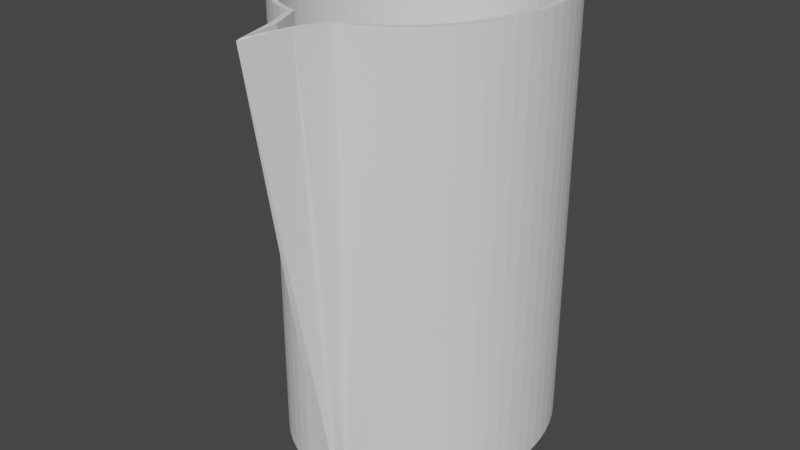 # Source: pitcher.blend  (saved by Blender 2.83.19; exported with 4.5.12 LTS)
import bpy
from mathutils import Matrix  # noqa: F401  (used for matrix-valued properties, if any)

bpy.ops.wm.read_factory_settings(use_empty=True)
scene = bpy.context.scene
scene.name = 'Scene'

# ---- collections
col_collection = bpy.data.collections.new('Collection'); scene.collection.children.link(col_collection)

# ---- world
world_world = bpy.data.worlds.new('World'); scene.world = world_world
world_world.use_nodes = True; world_world.node_tree.nodes.clear()
_N = world_world.node_tree.nodes; _L = world_world.node_tree.links
n0 = _N.new('ShaderNodeOutputWorld'); n0.name = 'World Output'; n0.location = (300, 300)
n1 = _N.new('ShaderNodeBackground'); n1.name = 'Background'; n1.location = (10, 300)
n1.inputs[0].default_value = (0.05088, 0.05088, 0.05088, 1.0)
_L.new(n1.outputs[0], n0.inputs[0])
n0.is_active_output = True
world_world.color = (0.05088, 0.05088, 0.05088)
world_world.use_sun_shadow = False
world_world.sun_shadow_jitter_overblur = 0.0

# ---- meshes
me_cylinder = bpy.data.meshes.new('Cylinder')
me_cylinder.from_pydata([(6.889e-05, 1.0, -1.0), (6.889e-05, 1.0, 1.0), (0.05669, 0.9952, -1.0), (0.05669, 0.9952, 1.0), (0.1128, 0.9808, -1.0), (0.1128, 0.9808, 1.0), (0.1678, 0.9569, -1.0), (0.1678, 0.9569, 1.0), (0.2211, 0.9239, -1.0), (0.2211, 0.9239, 1.0), (0.2724, 0.8819, -1.0), (0.2724, 0.8819, 1.0), (0.321, 0.8315, -1.0), (0.321, 0.8315, 1.0), (0.3666, 0.773, -1.0), (0.3666, 0.773, 1.0), (0.4086, 0.7071, -1.0), (0.4086, 0.7071, 1.0), (0.4466, 0.6344, -1.0), (0.4466, 0.6344, 1.0), (0.4804, 0.5556, -1.0), (0.4804, 0.5556, 1.0), (0.5096, 0.4714, -1.0), (0.5096, 0.4714, 1.0), (0.5338, 0.3827, -1.0), (0.5338, 0.3827, 1.0), (0.5529, 0.2903, -1.0), (0.5529, 0.2903, 1.0), (0.5667, 0.1951, -1.0), (0.5667, 0.1951, 1.0), (0.575, 0.09802, -1.0), (0.575, 0.09802, 1.0), (0.5778, -1.63e-07, -1.0), (0.5778, -1.63e-07, 1.0), (0.575, -0.09802, -1.0), (0.575, -0.09802, 1.0), (0.5667, -0.1951, -1.0), (0.5667, -0.1951, 1.0), (0.5529, -0.2903, -1.0), (0.5529, -0.2903, 1.0), (0.5338, -0.3827, -1.0), (0.5338, -0.3827, 1.0), (0.5096, -0.4714, -1.0), (0.5096, -0.4714, 1.0), (0.4804, -0.5556, -1.0), (0.4804, -0.5556, 1.0), (0.4466, -0.6344, -1.0), (0.4466, -0.6344, 1.0), (0.4086, -0.7071, -1.0), (0.4086, -0.7071, 1.0), (0.3666, -0.773, -1.0), (0.3666, -0.773, 1.0), (0.321, -0.8315, -1.0), (0.321, -0.8315, 1.0), (0.2724, -0.8819, -1.0), (0.2724, -0.8819, 1.0), (0.2211, -0.9239, -1.0), (0.2211, -0.9239, 1.0), (0.1678, -0.9569, -1.0), (0.1678, -0.9569, 1.0), (0.1128, -0.9808, -1.0), (0.1128, -0.9808, 1.0), (0.05669, -0.9952, -1.0), (0.05882, -1.201, 0.9983), (6.842e-05, -1.0, -1.0), (-0.0005059, -1.505, 0.9958), (-0.05656, -0.9952, -1.0), (-0.05444, -1.201, 0.9983), (-0.1126, -0.9808, -1.0), (-0.1126, -0.9808, 1.0), (-0.1676, -0.9569, -1.0), (-0.1676, -0.9569, 1.0), (-0.221, -0.9239, -1.0), (-0.221, -0.9239, 1.0), (-0.2723, -0.8819, -1.0), (-0.2723, -0.8819, 1.0), (-0.3209, -0.8315, -1.0), (-0.3209, -0.8315, 1.0), (-0.3664, -0.773, -1.0), (-0.3664, -0.773, 1.0), (-0.4084, -0.7071, -1.0), (-0.4084, -0.7071, 1.0), (-0.4465, -0.6344, -1.0), (-0.4465, -0.6344, 1.0), (-0.4803, -0.5556, -1.0), (-0.4803, -0.5556, 1.0), (-0.5094, -0.4714, -1.0), (-0.5094, -0.4714, 1.0), (-0.5337, -0.3827, -1.0), (-0.5337, -0.3827, 1.0), (-0.5528, -0.2903, -1.0), (-0.5528, -0.2903, 1.0), (-0.5665, -0.1951, -1.0), (-0.5665, -0.1951, 1.0), (-0.5749, -0.09802, -1.0), (-0.5749, -0.09802, 1.0), (-0.5776, -4.647e-07, -1.0), (-0.5776, -4.647e-07, 1.0), (-0.5749, 0.09802, -1.0), (-0.5749, 0.09802, 1.0), (-0.5665, 0.1951, -1.0), (-0.5665, 0.1951, 1.0), (-0.5528, 0.2903, -1.0), (-0.5528, 0.2903, 1.0), (-0.5337, 0.3827, -1.0), (-0.5337, 0.3827, 1.0), (-0.5094, 0.4714, -1.0), (-0.5094, 0.4714, 1.0), (-0.4803, 0.5556, -1.0), (-0.4803, 0.5556, 1.0), (-0.4465, 0.6344, -1.0), (-0.4465, 0.6344, 1.0), (-0.4084, 0.7071, -1.0), (-0.4084, 0.7071, 1.0), (-0.3664, 0.773, -1.0), (-0.3664, 0.773, 1.0), (-0.3209, 0.8315, -1.0), (-0.3209, 0.8315, 1.0), (-0.2723, 0.8819, -1.0), (-0.2723, 0.8819, 1.0), (-0.221, 0.9239, -1.0), (-0.221, 0.9239, 1.0), (-0.1676, 0.9569, -1.0), (-0.1676, 0.9569, 1.0), (-0.1126, 0.9808, -1.0), (-0.1126, 0.9808, 1.0), (-0.05656, 0.9952, -1.0), (-0.05656, 0.9952, 1.0)], [], [(0, 1, 3, 2), (2, 3, 5, 4), (4, 5, 7, 6), (6, 7, 9, 8), (8, 9, 11, 10), (10, 11, 13, 12), (12, 13, 15, 14), (14, 15, 17, 16), (16, 17, 19, 18), (18, 19, 21, 20), (20, 21, 23, 22), (22, 23, 25, 24), (24, 25, 27, 26), (26, 27, 29, 28), (28, 29, 31, 30), (30, 31, 33, 32), (32, 33, 35, 34), (34, 35, 37, 36), (36, 37, 39, 38), (38, 39, 41, 40), (40, 41, 43, 42), (42, 43, 45, 44), (44, 45, 47, 46), (46, 47, 49, 48), (48, 49, 51, 50), (50, 51, 53, 52), (52, 53, 55, 54), (54, 55, 57, 56), (56, 57, 59, 58), (58, 59, 61, 60), (60, 61, 63, 62), (62, 63, 65, 64), (64, 65, 67, 66), (66, 67, 69, 68), (68, 69, 71, 70), (70, 71, 73, 72), (72, 73, 75, 74), (74, 75, 77, 76), (76, 77, 79, 78), (78, 79, 81, 80), (80, 81, 83, 82), (82, 83, 85, 84), (84, 85, 87, 86), (86, 87, 89, 88), (88, 89, 91, 90), (90, 91, 93, 92), (92, 93, 95, 94), (94, 95, 97, 96), (96, 97, 99, 98), (98, 99, 101, 100), (100, 101, 103, 102), (102, 103, 105, 104), (104, 105, 107, 106), (106, 107, 109, 108), (108, 109, 111, 110), (110, 111, 113, 112), (112, 113, 115, 114), (114, 115, 117, 116), (116, 117, 119, 118), (118, 119, 121, 120), (120, 121, 123, 122), (122, 123, 125, 124), (124, 125, 127, 126), (126, 127, 1, 0), (0, 2, 4, 6, 8, 10, 12, 14, 16, 18, 20, 22, 24, 26, 28, 30, 32, 34, 36, 38, 40, 42, 44, 46, 48, 50, 52, 54, 56, 58, 60, 62, 64, 66, 68, 70, 72, 74, 76, 78, 80, 82, 84, 86, 88, 90, 92, 94, 96, 98, 100, 102, 104, 106, 108, 110, 112, 114, 116, 118, 120, 122, 124, 126)])
_uv = me_cylinder.uv_layers.new(name='UVMap')
_uv.uv.foreach_set('vector', [1.0, 0.5, 1.0, 1.0, 0.9844, 1.0, 0.9844, 0.5, 0.9844, 0.5, 0.9844, 1.0, 0.9688, 1.0, 0.9688, 0.5, 0.9688, 0.5, 0.9688, 1.0, 0.9531, 1.0, 0.9531, 0.5, 0.9531, 0.5, 0.9531, 1.0, 0.9375, 1.0, 0.9375, 0.5, 0.9375, 0.5, 0.9375, 1.0, 0.9219, 1.0, 0.9219, 0.5, 0.9219, 0.5, 0.9219, 1.0, 0.9062, 1.0, 0.9062, 0.5, 0.9062, 0.5, 0.9062, 1.0, 0.8906, 1.0, 0.8906, 0.5, 0.8906, 0.5, 0.8906, 1.0, 0.875, 1.0, 0.875, 0.5, 0.875, 0.5, 0.875, 1.0, 0.8594, 1.0, 0.8594, 0.5, 0.8594, 0.5, 0.8594, 1.0, 0.8438, 1.0, 0.8438, 0.5, 0.8438, 0.5, 0.8438, 1.0, 0.8281, 1.0, 0.8281, 0.5, 0.8281, 0.5, 0.8281, 1.0, 0.8125, 1.0, 0.8125, 0.5, 0.8125, 0.5, 0.8125, 1.0, 0.7969, 1.0, 0.7969, 0.5, 0.7969, 0.5, 0.7969, 1.0, 0.7812, 1.0, 0.7812, 0.5, 0.7812, 0.5, 0.7812, 1.0, 0.7656, 1.0, 0.7656, 0.5, 0.7656, 0.5, 0.7656, 1.0, 0.75, 1.0, 0.75, 0.5, 0.75, 0.5, 0.75, 1.0, 0.7344, 1.0, 0.7344, 0.5, 0.7344, 0.5, 0.7344, 1.0, 0.7188, 1.0, 0.7188, 0.5, 0.7188, 0.5, 0.7188, 1.0, 0.7031, 1.0, 0.7031, 0.5, 0.7031, 0.5, 0.7031, 1.0, 0.6875, 1.0, 0.6875, 0.5, 0.6875, 0.5, 0.6875, 1.0, 0.6719, 1.0, 0.6719, 0.5, 0.6719, 0.5, 0.6719, 1.0, 0.6562, 1.0, 0.6562, 0.5, 0.6562, 0.5, 0.6562, 1.0, 0.6406, 1.0, 0.6406, 0.5, 0.6406, 0.5, 0.6406, 1.0, 0.625, 1.0, 0.625, 0.5, 0.625, 0.5, 0.625, 1.0, 0.6094, 1.0, 0.6094, 0.5, 0.6094, 0.5, 0.6094, 1.0, 0.5938, 1.0, 0.5938, 0.5, 0.5938, 0.5, 0.5938, 1.0, 0.5781, 1.0, 0.5781, 0.5, 0.5781, 0.5, 0.5781, 1.0, 0.5625, 1.0, 0.5625, 0.5, 0.5625, 0.5, 0.5625, 1.0, 0.5469, 1.0, 0.5469, 0.5, 0.5469, 0.5, 0.5469, 1.0, 0.5312, 1.0, 0.5312, 0.5, 0.5312, 0.5, 0.5312, 1.0, 0.5156, 1.0, 0.5156, 0.5, 0.5156, 0.5, 0.5156, 1.0, 0.5, 1.0, 0.5, 0.5, 0.5, 0.5, 0.5, 1.0, 0.4844, 1.0, 0.4844, 0.5, 0.4844, 0.5, 0.4844, 1.0, 0.4688, 1.0, 0.4688, 0.5, 0.4688, 0.5, 0.4688, 1.0, 0.4531, 1.0, 0.4531, 0.5, 0.4531, 0.5, 0.4531, 1.0, 0.4375, 1.0, 0.4375, 0.5, 0.4375, 0.5, 0.4375, 1.0, 0.4219, 1.0, 0.4219, 0.5, 0.4219, 0.5, 0.4219, 1.0, 0.4062, 1.0, 0.4062, 0.5, 0.4062, 0.5, 0.4062, 1.0, 0.3906, 1.0, 0.3906, 0.5, 0.3906, 0.5, 0.3906, 1.0, 0.375, 1.0, 0.375, 0.5, 0.375, 0.5, 0.375, 1.0, 0.3594, 1.0, 0.3594, 0.5, 0.3594, 0.5, 0.3594, 1.0, 0.3438, 1.0, 0.3438, 0.5, 0.3438, 0.5, 0.3438, 1.0, 0.3281, 1.0, 0.3281, 0.5, 0.3281, 0.5, 0.3281, 1.0, 0.3125, 1.0, 0.3125, 0.5, 0.3125, 0.5, 0.3125, 1.0, 0.2969, 1.0, 0.2969, 0.5, 0.2969, 0.5, 0.2969, 1.0, 0.2812, 1.0, 0.2812, 0.5, 0.2812, 0.5, 0.2812, 1.0, 0.2656, 1.0, 0.2656, 0.5, 0.2656, 0.5, 0.2656, 1.0, 0.25, 1.0, 0.25, 0.5, 0.25, 0.5, 0.25, 1.0, 0.2344, 1.0, 0.2344, 0.5, 0.2344, 0.5, 0.2344, 1.0, 0.2188, 1.0, 0.2188, 0.5, 0.2188, 0.5, 0.2188, 1.0, 0.2031, 1.0, 0.2031, 0.5, 0.2031, 0.5, 0.2031, 1.0, 0.1875, 1.0, 0.1875, 0.5, 0.1875, 0.5, 0.1875, 1.0, 0.1719, 1.0, 0.1719, 0.5, 0.1719, 0.5, 0.1719, 1.0, 0.1562, 1.0, 0.1562, 0.5, 0.1562, 0.5, 0.1562, 1.0, 0.1406, 1.0, 0.1406, 0.5, 0.1406, 0.5, 0.1406, 1.0, 0.125, 1.0, 0.125, 0.5, 0.125, 0.5, 0.125, 1.0, 0.1094, 1.0, 0.1094, 0.5, 0.1094, 0.5, 0.1094, 1.0, 0.09375, 1.0, 0.09375, 0.5, 0.09375, 0.5, 0.09375, 1.0, 0.07812, 1.0, 0.07812, 0.5, 0.07812, 0.5, 0.07812, 1.0, 0.0625, 1.0, 0.0625, 0.5, 0.0625, 0.5, 0.0625, 1.0, 0.04688, 1.0, 0.04688, 0.5, 0.04688, 0.5, 0.04688, 1.0, 0.03125, 1.0, 0.03125, 0.5, 0.03125, 0.5, 0.03125, 1.0, 0.01562, 1.0, 0.01562, 0.5, 0.01562, 0.5, 0.01562, 1.0, 0.0, 1.0, 0.0, 0.5, 0.75, 0.49, 0.7735, 0.4888, 0.7968, 0.4854, 0.8197, 0.4797, 0.8418, 0.4717, 0.8631, 0.4617, 0.8833, 0.4496, 0.9023, 0.4355, 0.9197, 0.4197, 0.9355, 0.4023, 0.9496, 0.3833, 0.9617, 0.3631, 0.9717, 0.3418, 0.9797, 0.3197, 0.9854, 0.2968, 0.9888, 0.2735, 0.99, 0.25, 0.9888, 0.2265, 0.9854, 0.2032, 0.9797, 0.1803, 0.9717, 0.1582, 0.9617, 0.1369, 0.9496, 0.1167, 0.9355, 0.09775, 0.9197, 0.08029, 0.9023, 0.06448, 0.8833, 0.05045, 0.8631, 0.03834, 0.8418, 0.02827, 0.8197, 0.02033, 0.7968, 0.01461, 0.7735, 0.01116, 0.75, 0.01, 0.7265, 0.01116, 0.7032, 0.01461, 0.6803, 0.02033, 0.6582, 0.02827, 0.6369, 0.03834, 0.6167, 0.05045, 0.5977, 0.06448, 0.5803, 0.08029, 0.5645, 0.09775, 0.5504, 0.1167, 0.5383, 0.1369, 0.5283, 0.1582, 0.5203, 0.1803, 0.5146, 0.2032, 0.5112, 0.2265, 0.51, 0.25, 0.5112, 0.2735, 0.5146, 0.2968, 0.5203, 0.3197, 0.5283, 0.3418, 0.5383, 0.3631, 0.5504, 0.3833, 0.5645, 0.4023, 0.5803, 0.4197, 0.5977, 0.4355, 0.6167, 0.4496, 0.6369, 0.4617, 0.6582, 0.4717, 0.6803, 0.4797, 0.7032, 0.4854, 0.7265, 0.4888])
me_cylinder.use_remesh_fix_poles = True
me_cylinder.use_remesh_preserve_attributes = False
me_cylinder.use_mirror_vertex_groups = False
me_cylinder.update()

# ---- objects
ob_cylinder = bpy.data.objects.new('Cylinder', me_cylinder)

# ---- transforms, parenting, visibility, modifiers, constraints
ob_cylinder.location = (0.0, 0.0, 0.0)
ob_cylinder.scale = (1.0, 0.6615, 1.0)
ob_cylinder.lineart.crease_threshold = 0.0
_m = ob_cylinder.modifiers.new('Solidify', 'SOLIDIFY')
_m.thickness = 0.03

# ---- collection membership
col_collection.objects.link(ob_cylinder)

# ---- scene / render settings (as saved in the file)
scene.frame_start = 1; scene.frame_end = 250; scene.frame_set(1)
scene.render.engine = 'BLENDER_EEVEE_NEXT'
scene.cycles.use_denoising = False
scene.cycles.samples = 128
scene.cycles.sampling_pattern = 'TABULATED_SOBOL'
scene.cycles.use_adaptive_sampling = False
scene.cycles.use_light_tree = False
scene.view_settings.view_transform = 'Filmic'
bpy.context.view_layer.update()

# ---- added for rendering (the .blend has no active camera and no usable light): camera, sun
cam_auto = bpy.data.cameras.new('AutoCamera')
cam_auto.lens = 50.0
cam_auto.sensor_width = 36.0
cam_auto.clip_end = 1000.0
ob_auto_camera = bpy.data.objects.new('AutoCamera', cam_auto)
scene.collection.objects.link(ob_auto_camera)
ob_auto_camera.location = (2.63093, -3.32413, 2.10519)
ob_auto_camera.rotation_euler = (1.09748, -7.21219e-08, 0.694738)
scene.camera = ob_auto_camera
light_auto_sun = bpy.data.lights.new('AutoSun', 'SUN')
light_auto_sun.energy = 3.0
light_auto_sun.angle = 0.0523599
ob_auto_sun = bpy.data.objects.new('AutoSun', light_auto_sun)
scene.collection.objects.link(ob_auto_sun)
ob_auto_sun.rotation_euler = (0.872665, 0.174533, 0.523599)
bpy.context.view_layer.update()
